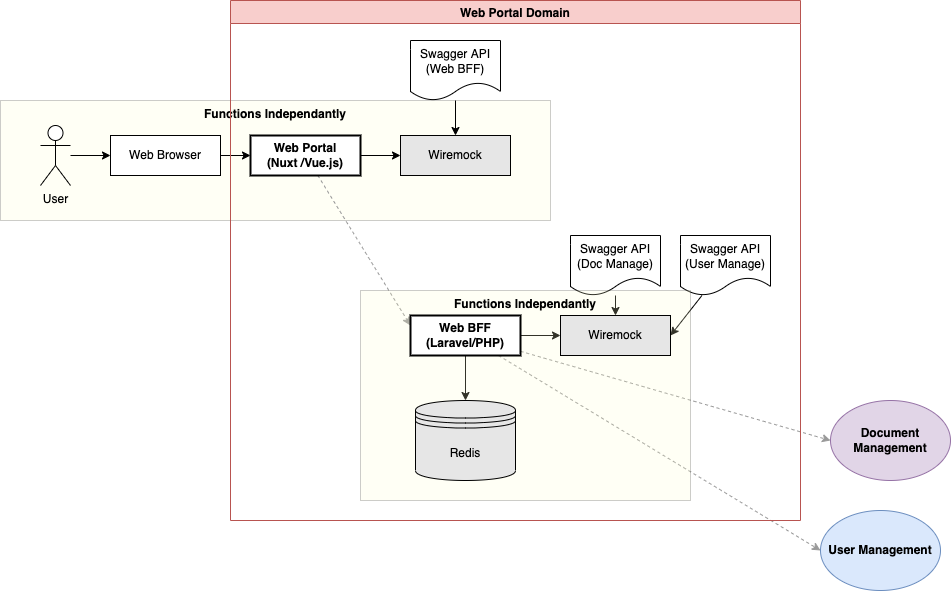

The diagram above was exported from draw.io. Its source (the exported page's mxGraphModel, read from the mxfile embedded in the PNG):
<mxGraphModel dx="1946" dy="737" grid="1" gridSize="10" guides="1" tooltips="1" connect="1" arrows="1" fold="1" page="1" pageScale="1" pageWidth="850" pageHeight="1100" math="0" shadow="0">
  <root>
    <mxCell id="FJBUEY1CqpeYI0zTC_Cb-0" />
    <mxCell id="FJBUEY1CqpeYI0zTC_Cb-1" parent="FJBUEY1CqpeYI0zTC_Cb-0" />
    <mxCell id="M28clTsWMq-fjyOCmI0E-0" value="Functions Independantly" style="rounded=0;whiteSpace=wrap;html=1;strokeColor=default;fillColor=#FFFFCC;verticalAlign=top;opacity=20;fontColor=default;fontStyle=1" vertex="1" parent="FJBUEY1CqpeYI0zTC_Cb-1">
      <mxGeometry x="-170" y="170" width="550" height="120" as="geometry" />
    </mxCell>
    <mxCell id="EYtgjCDOql5z0qdW7CN9-2" style="edgeStyle=none;rounded=0;orthogonalLoop=1;jettySize=auto;html=1;entryX=0;entryY=0.5;entryDx=0;entryDy=0;fontColor=#000000;startArrow=none;startFill=0;endArrow=classic;endFill=1;strokeWidth=1;fillColor=#000000;" edge="1" parent="FJBUEY1CqpeYI0zTC_Cb-1" source="bQ45-RmBsqDXe7vnA8bt-0" target="EYtgjCDOql5z0qdW7CN9-1">
      <mxGeometry relative="1" as="geometry" />
    </mxCell>
    <mxCell id="fAjVzDTqo4ZPXy4z6Og7-2" style="edgeStyle=none;rounded=0;orthogonalLoop=1;jettySize=auto;html=1;entryX=0;entryY=0.25;entryDx=0;entryDy=0;fontColor=#000000;startArrow=none;startFill=0;endArrow=classic;endFill=1;strokeWidth=1;fillColor=#000000;dashed=1;strokeColor=#999999;" edge="1" parent="FJBUEY1CqpeYI0zTC_Cb-1" source="bQ45-RmBsqDXe7vnA8bt-0" target="DIbodO8N3bfhyNc8UQK_-0">
      <mxGeometry relative="1" as="geometry" />
    </mxCell>
    <mxCell id="bQ45-RmBsqDXe7vnA8bt-0" value="Web Portal&lt;br&gt;(Nuxt /Vue.js)" style="rounded=0;whiteSpace=wrap;html=1;fontStyle=1;strokeWidth=2;" vertex="1" parent="FJBUEY1CqpeYI0zTC_Cb-1">
      <mxGeometry x="80" y="205" width="110" height="40" as="geometry" />
    </mxCell>
    <mxCell id="bQ45-RmBsqDXe7vnA8bt-2" value="Web Browser" style="rounded=0;whiteSpace=wrap;html=1;" vertex="1" parent="FJBUEY1CqpeYI0zTC_Cb-1">
      <mxGeometry x="-60" y="205" width="110" height="40" as="geometry" />
    </mxCell>
    <mxCell id="bQ45-RmBsqDXe7vnA8bt-3" style="edgeStyle=none;rounded=0;orthogonalLoop=1;jettySize=auto;html=1;entryX=0;entryY=0.5;entryDx=0;entryDy=0;startArrow=none;startFill=0;endArrow=classic;endFill=1;strokeWidth=1;fillColor=#000000;" edge="1" parent="FJBUEY1CqpeYI0zTC_Cb-1" source="bQ45-RmBsqDXe7vnA8bt-2" target="bQ45-RmBsqDXe7vnA8bt-0">
      <mxGeometry relative="1" as="geometry" />
    </mxCell>
    <mxCell id="bQ45-RmBsqDXe7vnA8bt-4" style="edgeStyle=none;rounded=0;orthogonalLoop=1;jettySize=auto;html=1;entryX=0;entryY=0.5;entryDx=0;entryDy=0;startArrow=none;startFill=0;endArrow=classic;endFill=1;strokeWidth=1;fillColor=#000000;" edge="1" parent="FJBUEY1CqpeYI0zTC_Cb-1" source="bQ45-RmBsqDXe7vnA8bt-5" target="bQ45-RmBsqDXe7vnA8bt-2">
      <mxGeometry relative="1" as="geometry" />
    </mxCell>
    <mxCell id="bQ45-RmBsqDXe7vnA8bt-5" value="User" style="shape=umlActor;verticalLabelPosition=bottom;verticalAlign=top;html=1;outlineConnect=0;" vertex="1" parent="FJBUEY1CqpeYI0zTC_Cb-1">
      <mxGeometry x="-130" y="195" width="30" height="60" as="geometry" />
    </mxCell>
    <mxCell id="EYtgjCDOql5z0qdW7CN9-3" style="edgeStyle=none;rounded=0;orthogonalLoop=1;jettySize=auto;html=1;entryX=0.5;entryY=0;entryDx=0;entryDy=0;fontColor=#000000;startArrow=none;startFill=0;endArrow=classic;endFill=1;strokeWidth=1;fillColor=#000000;" edge="1" parent="FJBUEY1CqpeYI0zTC_Cb-1" source="EYtgjCDOql5z0qdW7CN9-0" target="EYtgjCDOql5z0qdW7CN9-1">
      <mxGeometry relative="1" as="geometry" />
    </mxCell>
    <mxCell id="EYtgjCDOql5z0qdW7CN9-0" value="Swagger API (Web BFF)" style="shape=document;whiteSpace=wrap;html=1;boundedLbl=1;fontColor=#000000;strokeColor=default;strokeWidth=1;fillColor=default;" vertex="1" parent="FJBUEY1CqpeYI0zTC_Cb-1">
      <mxGeometry x="240" y="110" width="90" height="60" as="geometry" />
    </mxCell>
    <mxCell id="EYtgjCDOql5z0qdW7CN9-1" value="Wiremock" style="rounded=0;whiteSpace=wrap;html=1;fillColor=#E6E6E6;" vertex="1" parent="FJBUEY1CqpeYI0zTC_Cb-1">
      <mxGeometry x="230" y="205" width="110" height="40" as="geometry" />
    </mxCell>
    <mxCell id="DIbodO8N3bfhyNc8UQK_-2" style="edgeStyle=none;rounded=0;orthogonalLoop=1;jettySize=auto;html=1;entryX=0;entryY=0.5;entryDx=0;entryDy=0;fontColor=#000000;startArrow=none;startFill=0;endArrow=classic;endFill=1;strokeWidth=1;fillColor=#000000;" edge="1" parent="FJBUEY1CqpeYI0zTC_Cb-1" source="DIbodO8N3bfhyNc8UQK_-0" target="DIbodO8N3bfhyNc8UQK_-1">
      <mxGeometry relative="1" as="geometry" />
    </mxCell>
    <mxCell id="fAjVzDTqo4ZPXy4z6Og7-1" style="edgeStyle=none;rounded=0;orthogonalLoop=1;jettySize=auto;html=1;entryX=0.5;entryY=0;entryDx=0;entryDy=0;fontColor=#000000;startArrow=none;startFill=0;endArrow=classic;endFill=1;strokeWidth=1;fillColor=#000000;" edge="1" parent="FJBUEY1CqpeYI0zTC_Cb-1" source="DIbodO8N3bfhyNc8UQK_-0" target="fAjVzDTqo4ZPXy4z6Og7-0">
      <mxGeometry relative="1" as="geometry" />
    </mxCell>
    <mxCell id="nn46kncN_2k09D1cZZOe-1" style="edgeStyle=none;rounded=0;orthogonalLoop=1;jettySize=auto;html=1;entryX=0;entryY=0.5;entryDx=0;entryDy=0;fontColor=#000000;startArrow=none;startFill=0;endArrow=classic;endFill=1;strokeWidth=1;fillColor=#000000;strokeColor=#999999;dashed=1;" edge="1" parent="FJBUEY1CqpeYI0zTC_Cb-1" source="DIbodO8N3bfhyNc8UQK_-0" target="kZ28O0X45KO7KOyKuZa1-0">
      <mxGeometry relative="1" as="geometry" />
    </mxCell>
    <mxCell id="nn46kncN_2k09D1cZZOe-2" style="edgeStyle=none;rounded=0;orthogonalLoop=1;jettySize=auto;html=1;entryX=0;entryY=0.5;entryDx=0;entryDy=0;fontColor=#000000;startArrow=none;startFill=0;endArrow=classic;endFill=1;strokeWidth=1;fillColor=#000000;strokeColor=#999999;dashed=1;" edge="1" parent="FJBUEY1CqpeYI0zTC_Cb-1" source="DIbodO8N3bfhyNc8UQK_-0" target="nn46kncN_2k09D1cZZOe-0">
      <mxGeometry relative="1" as="geometry" />
    </mxCell>
    <mxCell id="FJD0SN4IczLbLkd5PyD3-0" style="edgeStyle=none;rounded=0;orthogonalLoop=1;jettySize=auto;html=1;entryX=0.5;entryY=0;entryDx=0;entryDy=0;fontColor=#000000;startArrow=none;startFill=0;endArrow=classic;endFill=1;strokeWidth=1;fillColor=#000000;" edge="1" parent="FJBUEY1CqpeYI0zTC_Cb-1" source="DIbodO8N3bfhyNc8UQK_-3" target="DIbodO8N3bfhyNc8UQK_-1">
      <mxGeometry relative="1" as="geometry" />
    </mxCell>
    <mxCell id="DIbodO8N3bfhyNc8UQK_-3" value="Swagger API (Doc Manage)" style="shape=document;whiteSpace=wrap;html=1;boundedLbl=1;fontColor=#000000;strokeColor=default;strokeWidth=1;fillColor=default;" vertex="1" parent="FJBUEY1CqpeYI0zTC_Cb-1">
      <mxGeometry x="400" y="305" width="90" height="60" as="geometry" />
    </mxCell>
    <mxCell id="FJD0SN4IczLbLkd5PyD3-2" style="edgeStyle=none;rounded=0;orthogonalLoop=1;jettySize=auto;html=1;entryX=1;entryY=0.5;entryDx=0;entryDy=0;fontColor=#000000;startArrow=none;startFill=0;endArrow=classic;endFill=1;strokeWidth=1;fillColor=#000000;" edge="1" parent="FJBUEY1CqpeYI0zTC_Cb-1" source="FJD0SN4IczLbLkd5PyD3-1" target="DIbodO8N3bfhyNc8UQK_-1">
      <mxGeometry relative="1" as="geometry" />
    </mxCell>
    <mxCell id="FJD0SN4IczLbLkd5PyD3-1" value="Swagger API (User Manage)" style="shape=document;whiteSpace=wrap;html=1;boundedLbl=1;fontColor=#000000;strokeColor=default;strokeWidth=1;fillColor=default;" vertex="1" parent="FJBUEY1CqpeYI0zTC_Cb-1">
      <mxGeometry x="510" y="305" width="90" height="60" as="geometry" />
    </mxCell>
    <mxCell id="kZ28O0X45KO7KOyKuZa1-0" value="Document Management" style="ellipse;whiteSpace=wrap;html=1;fillColor=#e1d5e7;fontStyle=1;strokeColor=#9673a6;" vertex="1" parent="FJBUEY1CqpeYI0zTC_Cb-1">
      <mxGeometry x="660" y="470" width="120" height="80" as="geometry" />
    </mxCell>
    <mxCell id="nn46kncN_2k09D1cZZOe-0" value="User Management" style="ellipse;whiteSpace=wrap;html=1;fillColor=#dae8fc;strokeColor=#6c8ebf;fontStyle=1" vertex="1" parent="FJBUEY1CqpeYI0zTC_Cb-1">
      <mxGeometry x="650" y="580" width="120" height="80" as="geometry" />
    </mxCell>
    <mxCell id="a7NavQic8_ZNSlL1-mam-11" value="Web Portal Domain" style="swimlane;strokeColor=#b85450;strokeWidth=1;fillColor=#f8cecc;" vertex="1" parent="FJBUEY1CqpeYI0zTC_Cb-1">
      <mxGeometry x="60" y="70" width="570" height="520" as="geometry" />
    </mxCell>
    <mxCell id="M28clTsWMq-fjyOCmI0E-1" value="Functions Independantly" style="rounded=0;whiteSpace=wrap;html=1;strokeColor=default;fillColor=#FFFFCC;verticalAlign=top;opacity=20;fontColor=default;fontStyle=1" vertex="1" parent="a7NavQic8_ZNSlL1-mam-11">
      <mxGeometry x="130" y="290" width="330" height="210" as="geometry" />
    </mxCell>
    <mxCell id="DIbodO8N3bfhyNc8UQK_-0" value="Web BFF&lt;br&gt;(Laravel/PHP)" style="rounded=0;whiteSpace=wrap;html=1;fontStyle=1;strokeWidth=2;" vertex="1" parent="FJBUEY1CqpeYI0zTC_Cb-1">
      <mxGeometry x="240" y="385" width="110" height="40" as="geometry" />
    </mxCell>
    <mxCell id="DIbodO8N3bfhyNc8UQK_-1" value="Wiremock" style="rounded=0;whiteSpace=wrap;html=1;fillColor=#E6E6E6;" vertex="1" parent="FJBUEY1CqpeYI0zTC_Cb-1">
      <mxGeometry x="390" y="385" width="110" height="40" as="geometry" />
    </mxCell>
    <mxCell id="fAjVzDTqo4ZPXy4z6Og7-0" value="Redis" style="shape=datastore;whiteSpace=wrap;html=1;fillColor=#E6E6E6;" vertex="1" parent="FJBUEY1CqpeYI0zTC_Cb-1">
      <mxGeometry x="245" y="470" width="100" height="80" as="geometry" />
    </mxCell>
  </root>
</mxGraphModel>